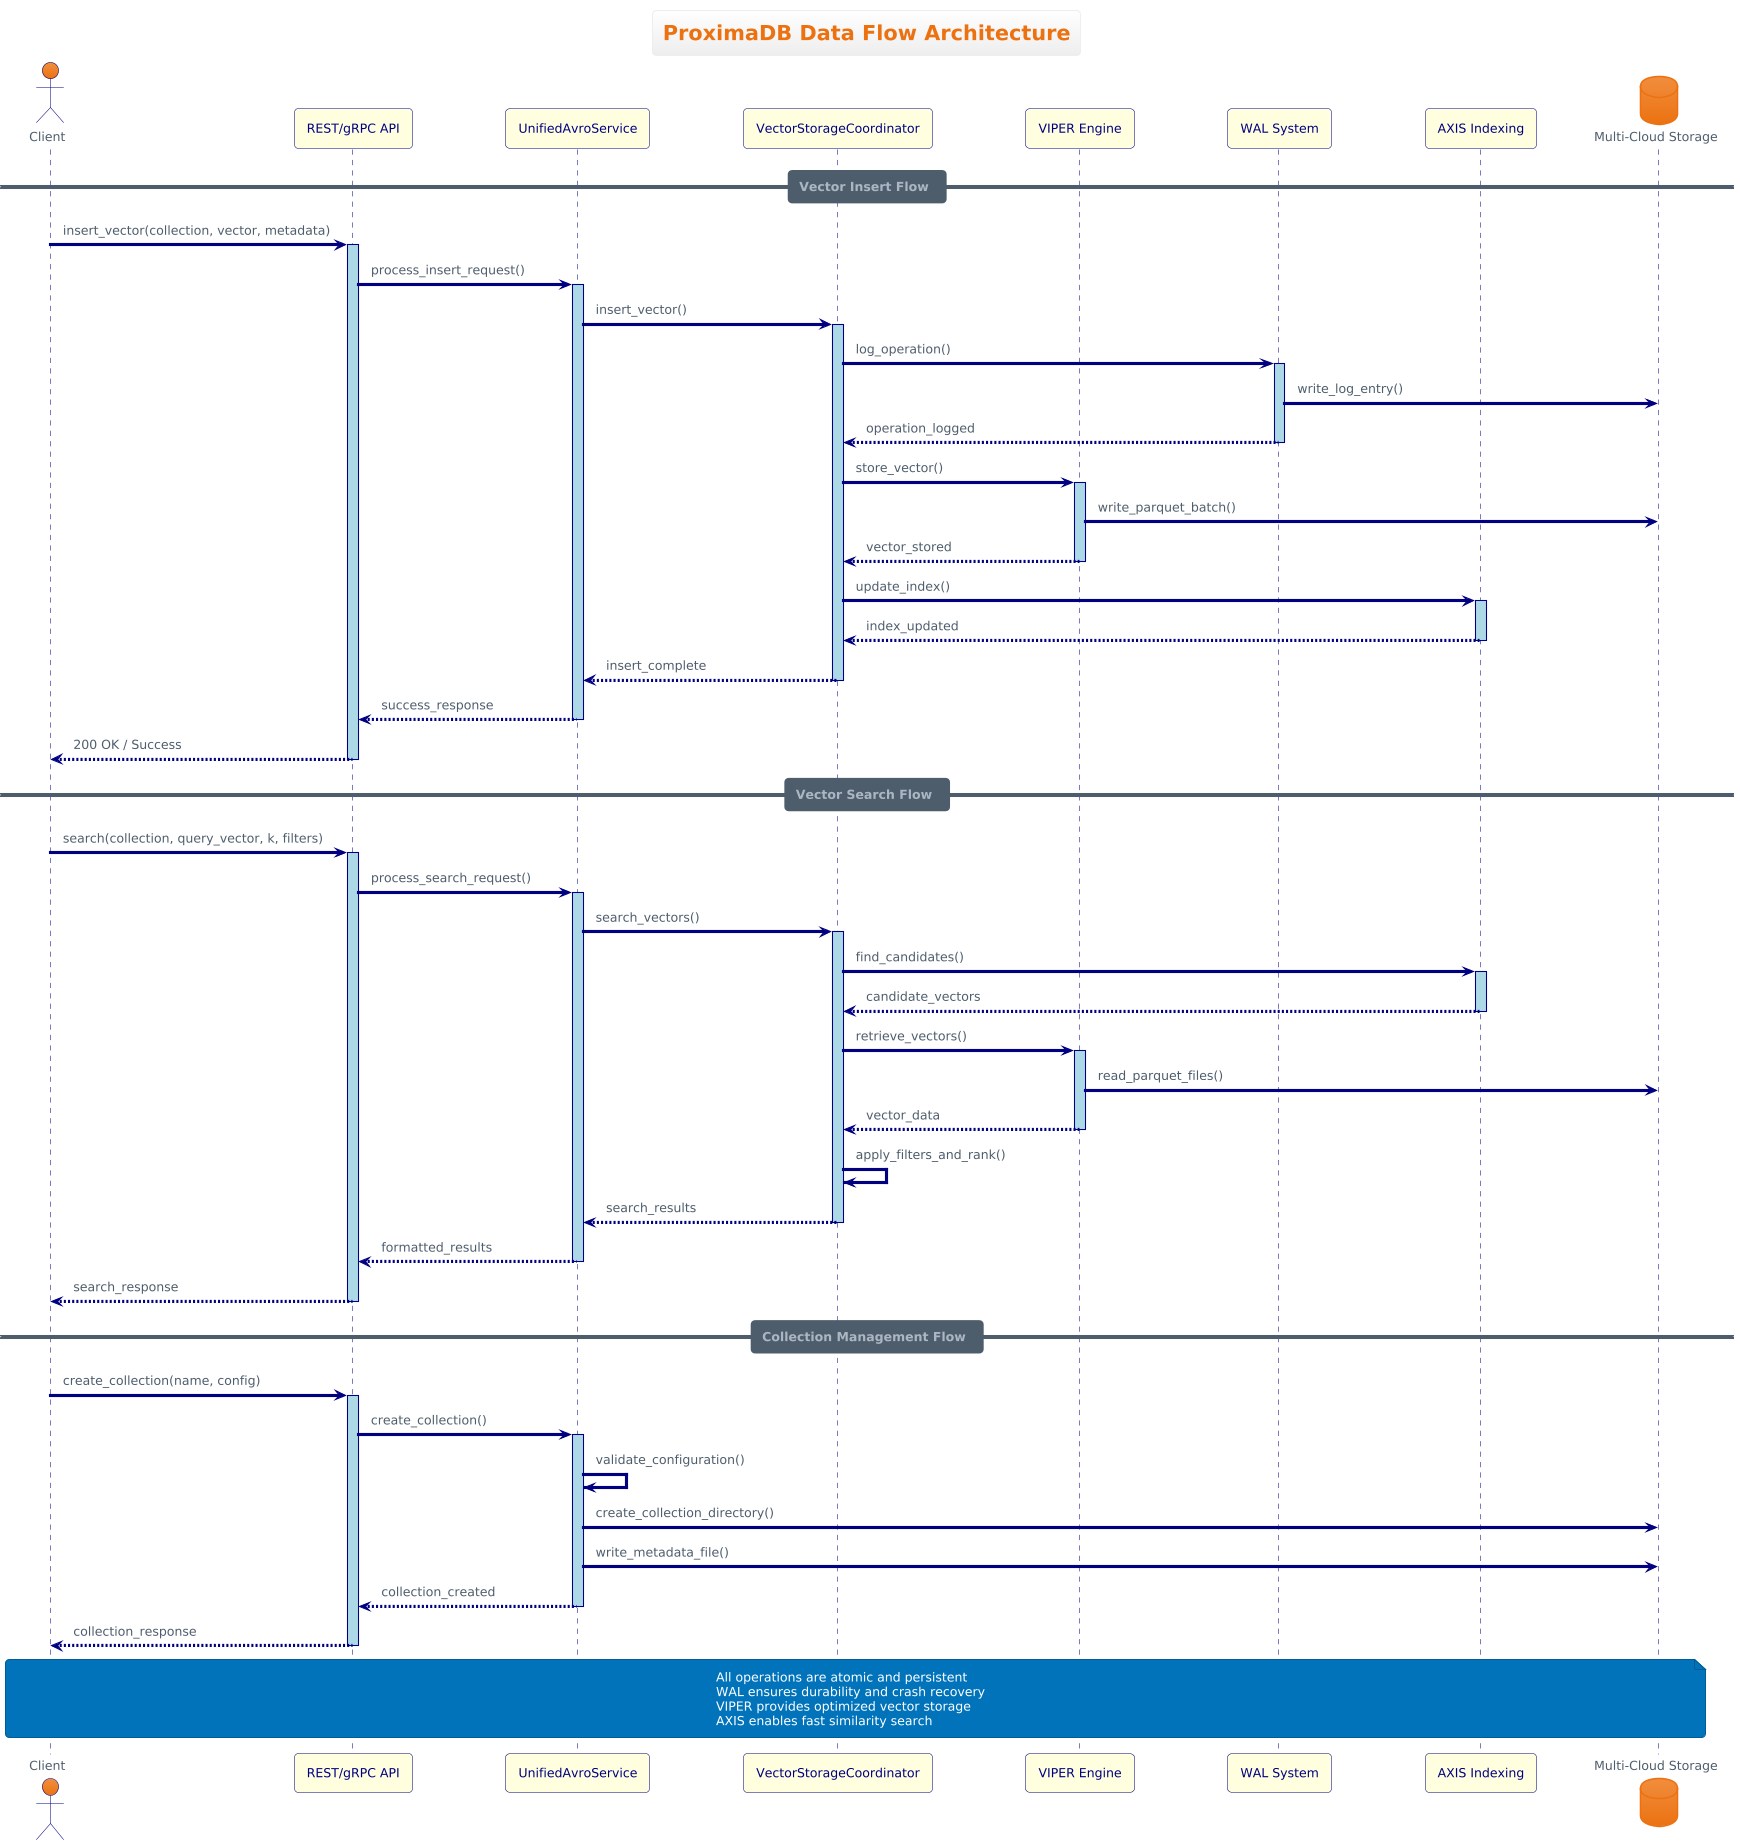

The diagram above was rendered by PlantUML. Its source (embedded in the PNG):
@startuml ProximaDB_Data_Flow
!theme aws-orange
title ProximaDB Data Flow Architecture

skinparam sequence {
    ArrowColor Navy
    ActorBorderColor Navy
    LifeLineBorderColor Navy
    LifeLineBackgroundColor LightBlue
    ParticipantBorderColor Navy
    ParticipantBackgroundColor LightYellow
    ParticipantFontColor Navy
}

actor "Client" as client
participant "REST/gRPC API" as api
participant "UnifiedAvroService" as service
participant "VectorStorageCoordinator" as coordinator
participant "VIPER Engine" as viper
participant "WAL System" as wal
participant "AXIS Indexing" as axis
database "Multi-Cloud Storage" as storage

== Vector Insert Flow ==
client -> api : insert_vector(collection, vector, metadata)
activate api

api -> service : process_insert_request()
activate service

service -> coordinator : insert_vector()
activate coordinator

coordinator -> wal : log_operation()
activate wal
wal -> storage : write_log_entry()
wal --> coordinator : operation_logged
deactivate wal

coordinator -> viper : store_vector()
activate viper
viper -> storage : write_parquet_batch()
viper --> coordinator : vector_stored
deactivate viper

coordinator -> axis : update_index()
activate axis
axis --> coordinator : index_updated
deactivate axis

coordinator --> service : insert_complete
deactivate coordinator

service --> api : success_response
deactivate service

api --> client : 200 OK / Success
deactivate api

== Vector Search Flow ==
client -> api : search(collection, query_vector, k, filters)
activate api

api -> service : process_search_request()
activate service

service -> coordinator : search_vectors()
activate coordinator

coordinator -> axis : find_candidates()
activate axis
axis --> coordinator : candidate_vectors
deactivate axis

coordinator -> viper : retrieve_vectors()
activate viper
viper -> storage : read_parquet_files()
viper --> coordinator : vector_data
deactivate viper

coordinator -> coordinator : apply_filters_and_rank()
coordinator --> service : search_results
deactivate coordinator

service --> api : formatted_results
deactivate service

api --> client : search_response
deactivate api

== Collection Management Flow ==
client -> api : create_collection(name, config)
activate api

api -> service : create_collection()
activate service

service -> service : validate_configuration()
service -> storage : create_collection_directory()
service -> storage : write_metadata_file()
service --> api : collection_created
deactivate service

api --> client : collection_response
deactivate api

note over client, storage
  All operations are atomic and persistent
  WAL ensures durability and crash recovery
  VIPER provides optimized vector storage
  AXIS enables fast similarity search
end note

@enduml